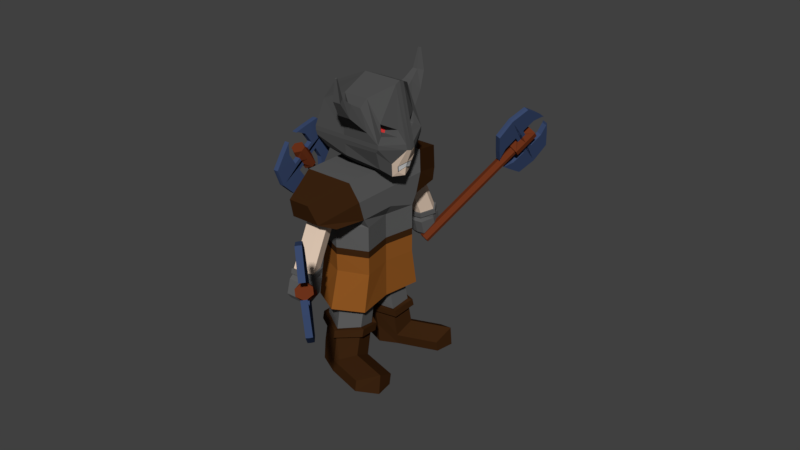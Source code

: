 # Source: barbarian.blend  (saved by Blender 2.79.0; exported with 4.5.12 LTS)
import bpy
from mathutils import Matrix  # noqa: F401  (used for matrix-valued properties, if any)

bpy.ops.wm.read_factory_settings(use_empty=True)
scene = bpy.context.scene
scene.name = 'Scene'

# ---- collections
col_collection_1 = bpy.data.collections.new('Collection 1'); scene.collection.children.link(col_collection_1)
col_collection_12 = bpy.data.collections.new('Collection 12'); scene.collection.children.link(col_collection_12)
col_collection_12.hide_render = True
col_collection_12.hide_viewport = True

# ---- materials (node trees are filled in below, after node groups)
mat_battle_axe_head = bpy.data.materials.new('Battle Axe Head')
mat_battle_axe_head.alpha_threshold = 0.0
mat_battle_axe_head.use_transparent_shadow = False
mat_battle_axe_head.diffuse_color = (0.04294, 0.06842, 0.1523, 1.0)
mat_battle_axe_head.roughness = 0.5
mat_battle_axe_handle = bpy.data.materials.new('Battle Axe Handle')
mat_battle_axe_handle.alpha_threshold = 0.0
mat_battle_axe_handle.use_transparent_shadow = False
mat_battle_axe_handle.diffuse_color = (0.1473, 0.03161, 0.01037, 1.0)
mat_battle_axe_handle.roughness = 0.5
mat_barbarian_armor_color = bpy.data.materials.new('Barbarian Armor Color')
mat_barbarian_armor_color.alpha_threshold = 0.0
mat_barbarian_armor_color.use_transparent_shadow = False
mat_barbarian_armor_color.diffuse_color = (0.1107, 0.1107, 0.1107, 1.0)
mat_barbarian_armor_color.roughness = 0.5
mat_barbarian_leather_color = bpy.data.materials.new('Barbarian Leather Color')
mat_barbarian_leather_color.alpha_threshold = 0.0
mat_barbarian_leather_color.use_transparent_shadow = False
mat_barbarian_leather_color.diffuse_color = (0.281, 0.09481, 0.01677, 1.0)
mat_barbarian_leather_color.roughness = 0.5
mat_skin_color = bpy.data.materials.new('Skin Color')
mat_skin_color.alpha_threshold = 0.0
mat_skin_color.use_transparent_shadow = False
mat_skin_color.diffuse_color = (0.8, 0.6245, 0.4888, 1.0)
mat_skin_color.roughness = 0.5
mat_barbarian_dark_leather_color = bpy.data.materials.new('Barbarian Dark Leather Color')
mat_barbarian_dark_leather_color.alpha_threshold = 0.0
mat_barbarian_dark_leather_color.use_transparent_shadow = False
mat_barbarian_dark_leather_color.diffuse_color = (0.04519, 0.01764, 0.005605, 1.0)
mat_barbarian_dark_leather_color.roughness = 0.5
mat_barbarian_helmet_color = bpy.data.materials.new('Barbarian Helmet Color')
mat_barbarian_helmet_color.alpha_threshold = 0.0
mat_barbarian_helmet_color.use_transparent_shadow = False
mat_barbarian_helmet_color.diffuse_color = (0.08001, 0.08001, 0.08001, 1.0)
mat_barbarian_helmet_color.roughness = 0.5
mat_barbarian_helmet_color.line_color = (0.0, 0.0, 0.0, 1.0)
mat_barbarian_eye_color = bpy.data.materials.new('Barbarian Eye Color')
mat_barbarian_eye_color.alpha_threshold = 0.0
mat_barbarian_eye_color.use_transparent_shadow = False
mat_barbarian_eye_color.diffuse_color = (0.8, 0.04761, 0.04761, 1.0)
mat_barbarian_eye_color.roughness = 0.5
mat_beard_color = bpy.data.materials.new('Beard Color')
mat_beard_color.alpha_threshold = 0.0
mat_beard_color.use_transparent_shadow = False
mat_beard_color.diffuse_color = (0.3506, 0.3506, 0.3506, 1.0)
mat_beard_color.roughness = 0.5
mat_barbarian_mouth_color = bpy.data.materials.new('Barbarian Mouth Color')
mat_barbarian_mouth_color.alpha_threshold = 0.0
mat_barbarian_mouth_color.use_transparent_shadow = False
mat_barbarian_mouth_color.roughness = 0.5
mat_barbarian_lip_color = bpy.data.materials.new('Barbarian Lip Color')
mat_barbarian_lip_color.alpha_threshold = 0.0
mat_barbarian_lip_color.use_transparent_shadow = False
mat_barbarian_lip_color.diffuse_color = (0.01222, 0.01222, 0.01222, 1.0)
mat_barbarian_lip_color.roughness = 0.5

# ---- material node trees

# ---- world
world_world = bpy.data.worlds.new('World'); scene.world = world_world
world_world.color = (0.05088, 0.05088, 0.05088)
world_world.use_sun_shadow = False
world_world.sun_shadow_jitter_overblur = 0.0
world_world.cycles.sampling_method = 'MANUAL'

# ---- meshes
me_cube_006 = bpy.data.meshes.new('Cube.006')
me_cube_006.from_pydata([(1.0, -0.4115, 1.643), (0.4, -1.0, 1.553), (0.4, -2.055, 1.553), (0.4, -1.987, 1.711), (0.4, -1.0, 1.483), (0.4, -2.055, 1.483), (0.4, -4.59, 1.696), (0.4, -0.9086, 1.833), (0.4, -1.194, 1.815), (0.4, -4.954, 1.71), (0.4, -2.529, 1.787), (-1.0, -0.4115, 1.643), (-0.4, -1.0, 1.553), (-0.4, -2.055, 1.553), (-0.4, -1.987, 1.711), (-0.4, -1.0, 1.483), (-0.4, -2.055, 1.483), (-0.4, -4.59, 1.696), (0.0, -1.0, 1.643), (0.0, -1.0, 1.553), (0.0, -2.055, 1.553), (0.0, -1.987, 1.711), (0.0, -1.194, 1.815), (-0.4, -0.9086, 1.833), (-0.4, -1.194, 1.815), (-0.4, -4.954, 1.71), (-0.4, -2.529, 1.787), (0.0, -2.529, 1.787), (0.0, -4.985, 1.71), (0.0, -0.9086, 1.833), (1.0, 0.4115, 1.643), (1.0, 0.0, 1.643), (0.4, 1.0, 1.553), (0.4, 2.055, 1.553), (0.4, 1.987, 1.711), (0.4, 1.0, 1.483), (0.4, 2.055, 1.483), (0.4, 4.59, 1.696), (0.4, 0.9086, 1.833), (0.4, 1.194, 1.815), (0.4, 4.954, 1.71), (0.4, 2.529, 1.787), (-1.0, 0.4115, 1.643), (-1.0, 0.0, 1.643), (-0.4, 1.0, 1.553), (-0.4, 2.055, 1.553), (-0.4, 1.987, 1.711), (-0.4, 1.0, 1.483), (-0.4, 2.055, 1.483), (-0.4, 4.59, 1.696), (0.0, 1.0, 1.643), (0.0, 0.0, 1.643), (0.0, 1.0, 1.553), (0.0, 2.055, 1.553), (0.0, 1.987, 1.711), (0.0, 1.194, 1.815), (-0.4, 0.9086, 1.833), (-0.4, 1.194, 1.815), (-0.4, 4.954, 1.71), (-0.4, 2.529, 1.787), (0.0, 2.529, 1.787), (0.0, 4.985, 1.71), (0.0, 0.9086, 1.833), (1.0, -0.4115, 1.351), (0.4, -1.0, 1.441), (0.4, -2.055, 1.441), (0.4, -1.987, 1.283), (1.0, -0.4115, 1.497), (0.4, -1.0, 1.511), (0.4, -2.055, 1.511), (0.4, -5.028, 1.497), (0.4, -4.59, 1.298), (0.4, -0.9086, 1.161), (0.4, -1.194, 1.179), (0.4, -4.954, 1.284), (0.4, -5.57, 1.497), (0.4, -2.529, 1.207), (-1.0, -0.4115, 1.351), (-0.4, -1.0, 1.441), (-0.4, -2.055, 1.441), (-0.4, -1.987, 1.283), (-1.0, -0.4115, 1.497), (-0.4, -1.0, 1.511), (-0.4, -2.055, 1.511), (-0.4, -5.028, 1.497), (-0.4, -4.59, 1.298), (0.0, -1.0, 1.351), (0.0, -1.0, 1.441), (0.0, -2.055, 1.441), (0.0, -1.987, 1.283), (0.0, -1.194, 1.179), (-0.4, -0.9086, 1.161), (-0.4, -1.194, 1.179), (-0.4, -4.954, 1.284), (-0.4, -5.57, 1.497), (-0.4, -2.529, 1.207), (0.0, -2.529, 1.207), (0.0, -5.602, 1.497), (0.0, -4.985, 1.284), (0.0, -0.9086, 1.161), (1.0, 0.4115, 1.351), (1.0, 0.0, 1.351), (0.4, 1.0, 1.441), (0.4, 2.055, 1.441), (0.4, 1.987, 1.283), (1.0, 0.4115, 1.497), (1.0, 0.0, 1.497), (0.4, 1.0, 1.511), (0.4, 2.055, 1.511), (0.4, 5.028, 1.497), (0.4, 4.59, 1.298), (0.4, 0.9086, 1.161), (0.4, 1.194, 1.179), (0.4, 4.954, 1.284), (0.4, 5.57, 1.497), (0.4, 2.529, 1.207), (-1.0, 0.4115, 1.351), (-1.0, 0.0, 1.351), (-0.4, 1.0, 1.441), (-0.4, 2.055, 1.441), (-0.4, 1.987, 1.283), (-1.0, 0.4115, 1.497), (-1.0, 0.0, 1.497), (-0.4, 1.0, 1.511), (-0.4, 2.055, 1.511), (-0.4, 5.028, 1.497), (-0.4, 4.59, 1.298), (0.0, 1.0, 1.351), (0.6732, 0.0, 0.007447), (0.0, 1.0, 1.441), (0.0, 2.055, 1.441), (0.0, 1.987, 1.283), (0.0, 1.194, 1.179), (-0.4, 0.9086, 1.161), (-0.4, 1.194, 1.179), (-0.4, 4.954, 1.284), (-0.4, 5.57, 1.497), (-0.4, 2.529, 1.207), (0.0, 2.529, 1.207), (0.0, 5.602, 1.497), (0.0, 4.985, 1.284), (0.0, 0.9086, 1.161), (0.6732, 0.0, 1.351), (0.6732, -0.277, 1.351), (0.0, -0.6732, 1.351), (-0.6732, 0.0, 1.351), (-0.6732, -0.277, 1.351), (0.6732, 0.277, 1.351), (0.0, 0.6732, 1.351), (-0.6732, 0.277, 1.351), (0.6732, -0.277, 0.007447), (0.0, 0.0, 0.007447), (0.0, -0.6732, 0.007447), (-0.6732, 0.0, 0.007447), (-0.6732, -0.277, 0.007447), (0.6732, 0.277, 0.007447), (0.0, 0.6732, 0.007447), (-0.6732, 0.277, 0.007447)], [], [(106, 31, 0, 67), (5, 2, 3, 6), (4, 1, 2, 5), (5, 6, 70), (67, 0, 1, 4), (3, 21, 22, 8), (70, 6, 9, 75), (6, 3, 10, 9), (2, 20, 21, 3), (0, 18, 19, 1), (1, 19, 20, 2), (31, 51, 18, 0), (75, 9, 28, 97), (9, 10, 27, 28), (8, 22, 29, 7), (27, 10, 7, 29), (10, 3, 8, 7), (122, 81, 11, 43), (16, 17, 14, 13), (15, 16, 13, 12), (16, 84, 17), (81, 15, 12, 11), (14, 24, 22, 21), (84, 94, 25, 17), (17, 25, 26, 14), (13, 14, 21, 20), (11, 12, 19, 18), (12, 13, 20, 19), (43, 11, 18, 51), (94, 97, 28, 25), (25, 28, 27, 26), (24, 23, 29, 22), (27, 29, 23, 26), (26, 23, 24, 14), (106, 105, 30, 31), (36, 37, 34, 33), (35, 36, 33, 32), (36, 109, 37), (105, 35, 32, 30), (34, 39, 55, 54), (109, 114, 40, 37), (37, 40, 41, 34), (33, 34, 54, 53), (30, 32, 52, 50), (32, 33, 53, 52), (31, 30, 50, 51), (114, 139, 61, 40), (40, 61, 60, 41), (39, 38, 62, 55), (60, 62, 38, 41), (41, 38, 39, 34), (122, 43, 42, 121), (48, 45, 46, 49), (47, 44, 45, 48), (48, 49, 125), (121, 42, 44, 47), (46, 54, 55, 57), (125, 49, 58, 136), (49, 46, 59, 58), (45, 53, 54, 46), (42, 50, 52, 44), (44, 52, 53, 45), (43, 51, 50, 42), (136, 58, 61, 139), (58, 59, 60, 61), (57, 55, 62, 56), (60, 59, 56, 62), (59, 46, 57, 56), (106, 67, 63, 101), (69, 71, 66, 65), (68, 69, 65, 64), (69, 70, 71), (67, 68, 64, 63), (66, 73, 90, 89), (70, 75, 74, 71), (71, 74, 76, 66), (65, 66, 89, 88), (63, 64, 87, 86), (64, 65, 88, 87), (77, 117, 145, 146), (75, 97, 98, 74), (74, 98, 96, 76), (73, 72, 99, 90), (96, 99, 72, 76), (76, 72, 73, 66), (122, 117, 77, 81), (83, 79, 80, 85), (82, 78, 79, 83), (83, 85, 84), (81, 77, 78, 82), (80, 89, 90, 92), (84, 85, 93, 94), (85, 80, 95, 93), (79, 88, 89, 80), (77, 86, 87, 78), (78, 87, 88, 79), (86, 77, 146, 144), (94, 93, 98, 97), (93, 95, 96, 98), (92, 90, 99, 91), (96, 95, 91, 99), (95, 80, 92, 91), (106, 101, 100, 105), (108, 103, 104, 110), (107, 102, 103, 108), (108, 110, 109), (105, 100, 102, 107), (104, 131, 132, 112), (109, 110, 113, 114), (110, 104, 115, 113), (103, 130, 131, 104), (100, 127, 129, 102), (102, 129, 130, 103), (100, 101, 142, 147), (114, 113, 140, 139), (113, 115, 138, 140), (112, 132, 141, 111), (138, 115, 111, 141), (115, 104, 112, 111), (122, 121, 116, 117), (124, 126, 120, 119), (123, 124, 119, 118), (124, 125, 126), (121, 123, 118, 116), (120, 134, 132, 131), (125, 136, 135, 126), (126, 135, 137, 120), (119, 120, 131, 130), (116, 118, 129, 127), (118, 119, 130, 129), (127, 100, 147, 148), (136, 139, 140, 135), (135, 140, 138, 137), (134, 133, 141, 132), (138, 141, 133, 137), (137, 133, 134, 120), (146, 145, 153, 154), (144, 146, 154, 152), (148, 147, 155, 156), (145, 149, 157, 153), (63, 86, 144, 143), (101, 63, 143, 142), (116, 127, 148, 149), (117, 116, 149, 145), (128, 150, 152, 151), (153, 151, 152, 154), (128, 151, 156, 155), (153, 157, 156, 151), (143, 144, 152, 150), (149, 148, 156, 157), (142, 143, 150, 128), (147, 142, 128, 155)])
me_cube_006.polygons.foreach_set('material_index', [1, 0, 0, 0, 1, 0, 0, 0, 0, 1, 0, 1, 0, 0, 0, 0, 0, 1, 0, 0, 0, 1, 0, 0, 0, 0, 1, 0, 1, 0, 0, 0, 0, 0, 1, 0, 0, 0, 1, 0, 0, 0, 0, 1, 0, 1, 0, 0, 0, 0, 0, 1, 0, 0, 0, 1, 0, 0, 0, 0, 1, 0, 1, 0, 0, 0, 0, 0, 1, 0, 0, 0, 1, 0, 0, 0, 0, 1, 0, 1, 0, 0, 0, 0, 0, 1, 0, 0, 0, 1, 0, 0, 0, 0, 1, 0, 1, 0, 0, 0, 0, 0, 1, 0, 0, 0, 1, 0, 0, 0, 0, 1, 0, 1, 0, 0, 0, 0, 0, 1, 0, 0, 0, 1, 0, 0, 0, 0, 1, 0, 1, 0, 0, 0, 0, 0, 1, 1, 1, 1, 1, 1, 1, 1, 1, 1, 1, 1, 1, 1, 1, 1])
me_cube_006.materials.append(mat_battle_axe_head)
me_cube_006.materials.append(mat_battle_axe_handle)
me_cube_006.use_remesh_preserve_volume = False
me_cube_006.use_remesh_preserve_attributes = False
me_cube_006.use_mirror_vertex_groups = False
me_cube_006.update()
me_cube_005 = bpy.data.meshes.new('Cube.005')
me_cube_005.from_pydata([(1.0, -0.4115, 1.643), (0.4, -1.0, 1.553), (0.4, -2.055, 1.553), (0.4, -1.987, 1.711), (0.4, -1.0, 1.483), (0.4, -2.055, 1.483), (0.4, -4.59, 1.696), (0.4, -0.9086, 1.833), (0.4, -1.194, 1.815), (0.4, -4.954, 1.71), (0.4, -2.529, 1.787), (-1.0, -0.4115, 1.643), (-0.4, -1.0, 1.553), (-0.4, -2.055, 1.553), (-0.4, -1.987, 1.711), (-0.4, -1.0, 1.483), (-0.4, -2.055, 1.483), (-0.4, -4.59, 1.696), (0.0, -1.0, 1.643), (0.0, -1.0, 1.553), (0.0, -2.055, 1.553), (0.0, -1.987, 1.711), (0.0, -1.194, 1.815), (-0.4, -0.9086, 1.833), (-0.4, -1.194, 1.815), (-0.4, -4.954, 1.71), (-0.4, -2.529, 1.787), (0.0, -2.529, 1.787), (0.0, -4.985, 1.71), (0.0, -0.9086, 1.833), (1.0, 0.4115, 1.643), (1.0, 0.0, 1.643), (0.4, 1.0, 1.553), (0.4, 2.055, 1.553), (0.4, 1.987, 1.711), (0.4, 1.0, 1.483), (0.4, 2.055, 1.483), (0.4, 4.59, 1.696), (0.4, 0.9086, 1.833), (0.4, 1.194, 1.815), (0.4, 4.954, 1.71), (0.4, 2.529, 1.787), (-1.0, 0.4115, 1.643), (-1.0, 0.0, 1.643), (-0.4, 1.0, 1.553), (-0.4, 2.055, 1.553), (-0.4, 1.987, 1.711), (-0.4, 1.0, 1.483), (-0.4, 2.055, 1.483), (-0.4, 4.59, 1.696), (0.0, 1.0, 1.643), (0.0, 0.0, 1.643), (0.0, 1.0, 1.553), (0.0, 2.055, 1.553), (0.0, 1.987, 1.711), (0.0, 1.194, 1.815), (-0.4, 0.9086, 1.833), (-0.4, 1.194, 1.815), (-0.4, 4.954, 1.71), (-0.4, 2.529, 1.787), (0.0, 2.529, 1.787), (0.0, 4.985, 1.71), (0.0, 0.9086, 1.833), (1.0, -0.4115, 1.351), (0.4, -1.0, 1.441), (0.4, -2.055, 1.441), (0.4, -1.987, 1.283), (1.0, -0.4115, 1.497), (0.4, -1.0, 1.511), (0.4, -2.055, 1.511), (0.4, -5.028, 1.497), (0.4, -4.59, 1.298), (0.4, -0.9086, 1.161), (0.4, -1.194, 1.179), (0.4, -4.954, 1.284), (0.4, -5.57, 1.497), (0.4, -2.529, 1.207), (-1.0, -0.4115, 1.351), (-0.4, -1.0, 1.441), (-0.4, -2.055, 1.441), (-0.4, -1.987, 1.283), (-1.0, -0.4115, 1.497), (-0.4, -1.0, 1.511), (-0.4, -2.055, 1.511), (-0.4, -5.028, 1.497), (-0.4, -4.59, 1.298), (0.0, -1.0, 1.351), (0.0, -1.0, 1.441), (0.0, -2.055, 1.441), (0.0, -1.987, 1.283), (0.0, -1.194, 1.179), (-0.4, -0.9086, 1.161), (-0.4, -1.194, 1.179), (-0.4, -4.954, 1.284), (-0.4, -5.57, 1.497), (-0.4, -2.529, 1.207), (0.0, -2.529, 1.207), (0.0, -5.602, 1.497), (0.0, -4.985, 1.284), (0.0, -0.9086, 1.161), (1.0, 0.4115, 1.351), (1.0, 0.0, 1.351), (0.4, 1.0, 1.441), (0.4, 2.055, 1.441), (0.4, 1.987, 1.283), (1.0, 0.4115, 1.497), (1.0, 0.0, 1.497), (0.4, 1.0, 1.511), (0.4, 2.055, 1.511), (0.4, 5.028, 1.497), (0.4, 4.59, 1.298), (0.4, 0.9086, 1.161), (0.4, 1.194, 1.179), (0.4, 4.954, 1.284), (0.4, 5.57, 1.497), (0.4, 2.529, 1.207), (-1.0, 0.4115, 1.351), (-1.0, 0.0, 1.351), (-0.4, 1.0, 1.441), (-0.4, 2.055, 1.441), (-0.4, 1.987, 1.283), (-1.0, 0.4115, 1.497), (-1.0, 0.0, 1.497), (-0.4, 1.0, 1.511), (-0.4, 2.055, 1.511), (-0.4, 5.028, 1.497), (-0.4, 4.59, 1.298), (0.0, 1.0, 1.351), (0.6732, 0.0, 0.007447), (0.0, 1.0, 1.441), (0.0, 2.055, 1.441), (0.0, 1.987, 1.283), (0.0, 1.194, 1.179), (-0.4, 0.9086, 1.161), (-0.4, 1.194, 1.179), (-0.4, 4.954, 1.284), (-0.4, 5.57, 1.497), (-0.4, 2.529, 1.207), (0.0, 2.529, 1.207), (0.0, 5.602, 1.497), (0.0, 4.985, 1.284), (0.0, 0.9086, 1.161), (0.6732, 0.0, 1.351), (0.6732, -0.277, 1.351), (0.0, -0.6732, 1.351), (-0.6732, 0.0, 1.351), (-0.6732, -0.277, 1.351), (0.6732, 0.277, 1.351), (0.0, 0.6732, 1.351), (-0.6732, 0.277, 1.351), (0.6732, -0.277, 0.007447), (0.0, 0.0, 0.007447), (0.0, -0.6732, 0.007447), (-0.6732, 0.0, 0.007447), (-0.6732, -0.277, 0.007447), (0.6732, 0.277, 0.007447), (0.0, 0.6732, 0.007447), (-0.6732, 0.277, 0.007447), (1.0, 12.16, 1.112), (0.4, 10.85, 1.112), (0.4, 10.38, 1.185), (0.4, 12.24, 1.251), (0.4, 10.04, 1.081), (0.4, 9.568, 1.153), (0.4, 10.9, 1.424), (0.4, 14.14, 1.231), (0.4, 13.8, 1.243), (0.4, 10.9, 1.455), (0.4, 12.88, 1.322), (-1.0, 12.16, 1.112), (-0.4, 10.85, 1.112), (-0.4, 10.38, 1.185), (-0.4, 12.24, 1.251), (-0.4, 10.04, 1.081), (-0.4, 9.568, 1.153), (-0.4, 10.9, 1.424), (0.0, 11.9, 1.152), (0.0, 10.85, 1.112), (0.0, 10.38, 1.185), (0.0, 12.24, 1.251), (0.0, 13.8, 1.243), (-0.4, 14.14, 1.231), (-0.4, 13.8, 1.243), (-0.4, 10.9, 1.455), (-0.4, 12.88, 1.322), (0.0, 12.88, 1.322), (0.0, 10.89, 1.457), (0.0, 14.14, 1.231), (1.0, 12.53, 1.055), (1.0, 12.34, 1.083), (0.4, 11.75, 0.9742), (0.4, 12.22, 0.9014), (0.4, 14.02, 0.9768), (0.4, 10.94, 0.9427), (0.4, 11.41, 0.8699), (0.4, 15.02, 0.7907), (0.4, 14.95, 1.106), (0.4, 14.87, 1.078), (0.4, 15.34, 0.7719), (0.4, 15.14, 0.9735), (-1.0, 12.53, 1.055), (-1.0, 12.34, 1.083), (-0.4, 11.75, 0.9742), (-0.4, 12.22, 0.9014), (-0.4, 14.02, 0.9768), (-0.4, 10.94, 0.9427), (-0.4, 11.41, 0.8699), (-0.4, 15.02, 0.7907), (0.0, 12.79, 1.015), (0.0, 12.34, 1.083), (0.0, 11.75, 0.9742), (0.0, 12.22, 0.9014), (0.0, 14.02, 0.9768), (0.0, 14.87, 1.078), (-0.4, 14.95, 1.106), (-0.4, 14.87, 1.078), (-0.4, 15.34, 0.7719), (-0.4, 15.14, 0.9735), (0.0, 15.14, 0.9735), (0.0, 15.36, 0.7697), (0.0, 14.95, 1.106), (1.0, 8.772, 0.9807), (0.4, 9.55, 1.062), (0.4, 9.077, 1.134), (0.4, 7.283, 1.059), (1.0, 10.47, 1.046), (0.4, 10.36, 1.093), (0.4, 9.889, 1.166), (0.4, 8.396, 1.365), (0.4, 6.285, 1.245), (0.4, 6.348, 0.9298), (0.4, 6.428, 0.9575), (0.4, 5.958, 1.264), (0.4, 8.153, 1.402), (0.4, 6.157, 1.062), (-1.0, 8.772, 0.9807), (-0.4, 9.55, 1.062), (-0.4, 9.077, 1.134), (-0.4, 7.283, 1.059), (-1.0, 10.47, 1.046), (-0.4, 10.36, 1.093), (-0.4, 9.889, 1.166), (-0.4, 8.396, 1.365), (-0.4, 6.285, 1.245), (0.0, 8.508, 1.021), (0.0, 9.55, 1.062), (0.0, 9.077, 1.134), (0.0, 7.283, 1.059), (0.0, 6.428, 0.9575), (-0.4, 6.348, 0.9298), (-0.4, 6.428, 0.9575), (-0.4, 5.958, 1.264), (-0.4, 8.153, 1.402), (-0.4, 6.157, 1.062), (0.0, 6.157, 1.062), (0.0, 8.138, 1.404), (0.0, 5.943, 1.266), (0.0, 6.348, 0.9298), (1.0, 9.141, 0.9239), (1.0, 8.956, 0.9523), (0.4, 10.45, 0.9237), (0.4, 10.92, 0.8509), (0.4, 9.065, 0.785), (1.0, 10.83, 0.9895), (1.0, 10.65, 1.018), (0.4, 11.26, 0.9552), (0.4, 11.73, 0.8824), (0.4, 12.9, 0.6712), (0.4, 10.4, 0.6121), (0.4, 7.163, 0.8045), (0.4, 7.498, 0.7928), (0.4, 10.4, 0.5806), (0.4, 13.15, 0.6337), (0.4, 8.425, 0.7135), (-1.0, 9.141, 0.9239), (-1.0, 8.956, 0.9523), (-0.4, 10.45, 0.9237), (-0.4, 10.92, 0.8509), (-0.4, 9.065, 0.785), (-1.0, 10.83, 0.9895), (-1.0, 10.65, 1.018), (-0.4, 11.26, 0.9552), (-0.4, 11.73, 0.8824), (-0.4, 12.9, 0.6712), (-0.4, 10.4, 0.6121), (0.0, 9.405, 0.8834), (0.6732, -6.606, 0.3499), (0.0, 10.45, 0.9237), (0.0, 10.92, 0.8509), (0.0, 9.065, 0.785), (0.0, 7.498, 0.7928), (-0.4, 7.163, 0.8045), (-0.4, 7.498, 0.7928), (-0.4, 10.4, 0.5806), (-0.4, 13.15, 0.6337), (-0.4, 8.425, 0.7135), (0.0, 8.425, 0.7135), (0.0, 13.16, 0.6315), (0.0, 10.41, 0.5784), (0.0, 7.163, 0.8045), (0.6732, 8.956, 0.9523), (0.6732, 8.832, 0.9714), (0.0, 8.654, 0.9988), (-0.6732, 8.956, 0.9523), (-0.6732, 8.832, 0.9714), (0.6732, 9.08, 0.9332), (0.0, 9.258, 0.9059), (-0.6732, 9.08, 0.9332), (0.6732, -6.73, 0.3691), (0.0, -6.606, 0.3499), (0.0, -6.907, 0.3964), (-0.6732, -6.606, 0.3499), (-0.6732, -6.73, 0.3691), (0.6732, -6.481, 0.3308), (0.0, -6.304, 0.3035), (-0.6732, -6.481, 0.3308), (1.899, -7.985, 0.3752), (2.302, -1.68, 1.491), (10.97, -3.661, 0.8723), (1.899, -3.66, 0.8723), (10.97, -7.985, 0.3752), (10.06, -1.68, 1.491), (2.96, -11.07, -0.01691), (9.675, -11.17, -0.01155), (1.899, -3.54, 1.015), (10.97, -3.54, 1.015), (6.44, -5.365, 0.9606), (6.44, -9.583, 0.4579), (6.44, -1.68, 1.491), (6.439, -12.59, 0.06201), (6.44, -4.176, 1.048), (2.642, -7.499, 1.241), (4.477, -7.861, 1.635), (6.438, -7.861, 1.635), (7.883, -7.861, 1.635), (10.23, -7.499, 1.241), (1.899, -2.61, 1.253), (10.97, -2.61, 1.253), (4.074, -8.791, 1.397), (8.797, -8.791, 1.397), (6.438, -8.791, 1.397), (6.438, -5.115, 1.12), (5.438, -5.242, 1.127), (7.433, -5.242, 1.127), (4.698, -7.055, 1.23), (7.517, -7.647, 1.302), (8.172, -7.055, 1.23), (6.437, -7.647, 1.302), (5.354, -7.647, 1.302), (6.438, -11.65, 0.825), (5.438, -11.78, 0.8316), (7.433, -11.78, 0.8316), (4.698, -13.59, 0.9354), (7.517, -14.18, 1.006), (8.172, -13.59, 0.9354), (6.438, -11.96, 0.7679), (6.437, -14.18, 1.006), (5.354, -14.18, 1.006), (6.438, -11.4, 0.8086), (5.272, -11.55, 0.8163), (7.599, -11.55, 0.8163), (4.41, -13.66, 0.9373), (7.697, -14.35, 1.02), (8.461, -13.66, 0.9373), (6.438, -12.23, 0.7854), (6.437, -14.35, 1.02), (5.174, -14.35, 1.02), (5.272, -12.11, 0.7755), (7.599, -12.11, 0.7755), (4.41, -14.22, 0.8966), (7.697, -14.91, 0.9795), (8.461, -14.22, 0.8966), (6.438, -12.49, 0.7197), (6.437, -14.91, 0.9795), (5.174, -14.91, 0.9795), (5.448, -12.36, 0.7919), (7.422, -12.36, 0.7919), (4.717, -14.15, 0.8945), (7.505, -14.73, 0.9648), (8.154, -13.8, 0.8765), (6.438, -14.2, 0.6083), (6.437, -14.73, 0.9648), (5.366, -14.73, 0.9648), (5.224, -12.65, 0.7277), (7.646, -12.65, 0.7277), (4.327, -14.85, 0.8536), (7.748, -15.56, 0.9399), (8.234, -14.5, 0.8356), (6.438, -14.94, 0.5935), (6.437, -15.56, 0.9399), (5.123, -15.56, 0.9399), (5.224, -14.35, 0.6163), (7.646, -14.35, 0.6163), (4.327, -16.55, 0.7423), (7.748, -17.27, 0.8285), (8.234, -16.2, 0.7243), (6.437, -17.27, 0.8285), (5.123, -17.27, 0.8285), (5.481, -15.06, 0.5998), (7.39, -15.06, 0.5998), (4.773, -16.59, 0.6888), (7.471, -17.36, 0.7671), (8.098, -16.45, 0.6811), (6.437, -16.59, 0.6888), (6.437, -17.36, 0.7671), (5.401, -17.36, 0.7671), (1.899, -12.18, 0.04072), (2.96, -8.702, -0.1394), (6.44, -14.17, 0.1437), (10.97, -12.18, 0.04072), (6.44, -7.555, -0.1988), (9.198, -8.702, -0.1394), (6.44, -13.3, -0.6276), (2.96, -14.45, -0.5682), (9.198, -15.28, -0.6642), (6.439, -19.17, -0.4629), (2.96, -16.81, -0.4458), (9.675, -16.91, -0.4404), (6.448, -15.33, -0.8168), (2.968, -16.48, -0.7573), (9.206, -16.48, -0.7573), (6.447, -20.37, -0.556), (2.968, -18.84, -0.6349), (9.683, -18.95, -0.6295), (16.02, -18.47, -0.3393), (16.03, -20.5, -0.5284), (12.78, -20.73, -0.3617), (15.54, -16.84, -0.5631), (12.79, -21.92, -0.4548), (15.55, -18.04, -0.6562), (10.97, -5.823, 0.6237), (1.899, -5.823, 0.6237), (6.44, -7.474, 0.7093), (6.476, -10.29, -0.4686), (6.476, -9.387, -0.4073), (10.44, -13.82, -0.1778), (10.44, -14.72, -0.2391), (6.476, -16.85, -0.1974), (6.476, -15.99, -0.1336), (2.96, -14.32, -0.2597), (2.96, -13.47, -0.196), (6.439, -15.41, -0.1633), (6.439, -16.24, -0.2291), (9.198, -12.35, -0.4305), (9.198, -11.53, -0.3646), (6.44, -9.954, -0.3779), (6.44, -10.81, -0.4416), (9.675, -14.42, -0.2544), (9.675, -13.57, -0.1906), (2.96, -11.96, -0.3822), (2.96, -11.1, -0.3185), (2.211, -11.69, -0.3957), (2.211, -10.79, -0.3344), (2.211, -14.59, -0.2457), (2.211, -13.69, -0.1843), (9.857, -12.09, -0.4442), (9.857, -11.22, -0.3804), (10.97, -6.439, 0.5529), (6.44, -8.076, 0.6376), (1.899, -6.439, 0.5529), (1.899, 0.2119, -0.04942), (2.302, 11.21, 0.8234), (10.97, 4.537, 0.4477), (1.899, 4.537, 0.4477), (10.97, 0.2119, -0.04942), (10.06, 11.21, 0.8234), (1.899, 0.4381, 0.66), (10.01, 0.4381, 0.66), (1.899, -3.887, 0.1629), (2.302, 4.763, 1.157), (10.01, -3.887, 0.1629), (10.06, 4.763, 1.157), (1.899, -7.195, -0.2174), (2.96, -3.324, -0.4179), (9.675, -3.22, -0.4233), (10.01, -7.195, -0.2174), (1.899, 6.199, 0.5102), (10.97, 1.33, 0.7625), (10.97, 6.199, 0.5102), (1.899, 1.33, 0.7625), (6.44, 6.241, 0.3594), (6.44, 1.81, -0.1322), (6.44, 11.21, 0.8234), (6.44, 4.763, 1.157), (6.439, -1.8, -0.4968), (6.44, -7.195, -0.2174), (6.44, 6.836, 0.4773), (2.642, 10.42, 0.3134), (4.477, 15.27, 0.4365), (6.438, 15.27, 0.4365), (7.883, 15.27, 0.4365), (10.23, 10.42, 0.3134), (1.899, 8.703, 0.6668), (10.97, 3.046, 0.9598), (10.97, 8.703, 0.6668), (1.899, 3.046, 0.9598), (4.074, 12.77, 0.2799), (8.797, 12.77, 0.2799), (6.438, 12.77, 0.2799), (6.438, 8.06, 0.4376), (5.438, 8.187, 0.4311), (7.433, 8.187, 0.4311), (4.698, 10.12, 0.3409), (7.517, 11.19, 0.3256), (8.172, 10.12, 0.3409), (6.437, 11.19, 0.3256), (5.354, 11.19, 0.3256), (6.438, 6.996, -0.1408), (5.438, 7.122, -0.1474), (7.433, 7.122, -0.1474), (4.698, 9.054, -0.2375), (7.517, 10.13, -0.2529), (8.172, 9.054, -0.2375), (6.438, 6.428, -0.1847), (6.437, 10.13, -0.2529), (5.354, 10.13, -0.2529), (6.438, 6.703, -0.129), (5.272, 6.851, -0.1367), (7.599, 6.851, -0.1367), (4.41, 9.104, -0.2418), (7.697, 10.36, -0.2597), (8.461, 9.104, -0.2418), (6.438, 6.74, -0.1972), (6.437, 10.36, -0.2597), (5.174, 10.36, -0.2597), (5.272, 6.576, -0.1923), (7.599, 6.576, -0.1923), (4.41, 8.829, -0.2974), (7.697, 10.08, -0.3153), (8.461, 8.829, -0.2974), (6.438, 6.051, -0.2408), (6.437, 10.08, -0.3153), (5.174, 10.08, -0.3153), (5.448, 6.865, -0.2037), (7.422, 6.865, -0.2037), (4.717, 8.776, -0.2929), (7.505, 9.841, -0.3081), (8.154, 8.429, -0.2749), (6.438, 5.361, -0.4047), (6.437, 9.841, -0.3081), (5.366, 9.841, -0.3081), (5.224, 6.205, -0.2488), (7.646, 6.205, -0.2488), (4.327, 8.549, -0.3582), (7.748, 9.856, -0.3768), (8.234, 8.202, -0.3402), (6.438, 5.463, -0.4631), (6.437, 9.856, -0.3768), (5.123, 9.856, -0.3768), (5.224, 5.515, -0.4127), (7.646, 5.515, -0.4127), (4.327, 7.859, -0.5221), (7.748, 9.166, -0.5407), (8.234, 7.512, -0.5041), (6.437, 9.166, -0.5407), (5.123, 9.166, -0.5407), (5.481, 5.584, -0.4694), (7.39, 5.584, -0.4694), (4.773, 7.234, -0.5454), (7.471, 8.463, -0.5704), (8.098, 7.086, -0.5377), (6.437, 7.234, -0.5454), (6.437, 8.463, -0.5704), (5.401, 8.463, -0.5704), (1.899, -2.211, -0.4756), (2.96, -5.688, -0.2955), (6.44, -0.2229, -0.5786), (10.97, -2.211, -0.4756), (6.44, -6.835, -0.2361), (9.198, -5.688, -0.2955), (6.44, -9.804, -0.8087), (2.96, -8.656, -0.8682), (9.198, -9.491, -0.9642), (6.439, -5.604, -1.166), (2.96, -6.292, -0.9906), (9.675, -6.189, -0.996), (6.448, -11.3, -1.025), (2.968, -10.16, -1.085), (9.206, -10.16, -1.085), (6.447, -6.268, -1.286), (2.968, -7.792, -1.207), (9.683, -7.688, -1.213), (16.02, -4.386, -1.069), (16.03, -5.885, -1.286), (12.78, -3.801, -1.238), (15.54, -7.689, -1.037), (12.79, -4.465, -1.359), (15.55, -8.353, -1.158), (10.97, 2.374, 0.1991), (1.899, 2.374, 0.1991), (10.01, -1.724, 0.4114), (1.899, -1.724, 0.4114), (6.44, 4.026, 0.1136), (6.476, -9.036, -0.5334), (6.476, -8.642, -0.4459), (10.44, -4.211, -0.6753), (10.44, -4.606, -0.7629), (6.476, -3.298, -0.8994), (6.476, -2.86, -0.8136), (2.96, -5.005, -0.7422), (2.96, -4.564, -0.6571), (6.439, -3.433, -0.7839), (6.439, -3.91, -0.8677), (9.198, -7.798, -0.6664), (9.198, -7.32, -0.5825), (6.44, -8.075, -0.4752), (6.44, -8.516, -0.5603), (9.675, -4.901, -0.7476), (9.675, -4.46, -0.6625), (2.96, -7.369, -0.6198), (2.96, -6.927, -0.5347), (2.211, -7.63, -0.6062), (2.211, -7.235, -0.5187), (2.211, -4.733, -0.7563), (2.211, -4.338, -0.6688), (9.857, -8.063, -0.6527), (9.857, -7.625, -0.5667), (10.97, 1.758, 0.1283), (10.01, -2.341, 0.3406), (1.899, -2.341, 0.3406), (6.44, 3.394, 0.04354), (1.899, 1.758, 0.1283), (11.98, 2.502, 1.382), (2.23, 2.916, 1.446), (10.44, 7.633, 2.084), (2.425, 6.64, 1.97), (6.434, 2.345, 1.476), (12.72, 3.842, 1.703), (0.9763, 3.842, 1.703), (6.434, 7.633, 2.084), (6.434, 3.842, 1.703), (12.87, 3.078, 1.225), (12.65, 11.4, 2.033), (3.038, 4.565, 1.246), (0.9442, 9.984, 1.869), (0.2187, 7.076, 1.535), (14.53, 6.741, 1.497), (6.434, 11.4, 2.033), (6.449, 3.249, 1.216), (12.27, 5.259, 1.703), (12.15, 6.29, 1.821), (13.12, 7.633, 1.627), (13.26, 6.895, 1.573), (11.08, 5.958, 1.699), (11.01, 6.551, 1.767), (11.44, 6.96, 1.639), (11.41, 6.609, 1.62), (12.72, 3.464, 1.659), (0.9763, 3.464, 1.659), (6.434, 3.464, 1.659), (14.67, 6.293, 1.445), (0.2187, 6.698, 1.492), (10.96, 4.484, 1.803), (9.77, 6.344, 2.017), (7.618, 6.344, 2.017), (7.618, 4.484, 1.803), (10.24, 3.763, 2.095), (9.503, 5.544, 2.151), (8.169, 5.544, 2.151), (8.169, 3.763, 2.095), (9.764, 4.023, 2.307), (9.315, 5.035, 2.286), (8.5, 5.035, 2.286), (8.5, 4.023, 2.307), (9.22, 5.898, 2.519), (9.099, 6.171, 2.514), (8.88, 6.171, 2.514), (8.88, 5.898, 2.519), (6.434, 3.15, 1.608), (13.29, 3.831, 1.392), (0.5505, 5.831, 1.392), (12.26, 3.245, 1.619), (1.095, 3.15, 1.608), (13.6, 4.348, 1.304), (13.46, 4.062, 1.242), (13.41, 3.918, 1.238), (13.58, 4.26, 1.312), (11.98, 8.315, 1.081), (2.23, 8.933, 1.135), (10.44, 14.79, 1.713), (2.425, 13.8, 1.599), (14.05, 5.744, 1.27), (6.434, 9.504, 1.105), (12.72, 11.65, 1.298), (2.738, 5.237, 1.212), (0.9763, 11.65, 1.298), (12.65, 12.28, 2.021), (6.434, 14.79, 1.713), (0.9442, 10.86, 1.858), (0.2187, 7.748, 1.5), (6.434, 11.65, 1.298), (14.61, 7.283, 1.447), (6.434, 12.28, 2.021), (6.449, 4.649, 1.144), (12.87, 6.219, 1.063), (12.65, 12.75, 1.963), (3.038, 5.909, 1.177), (0.9442, 11.33, 1.8), (0.2187, 8.42, 1.465), (14.53, 8.086, 1.427), (6.434, 12.75, 1.963), (6.449, 6.048, 1.071), (12.27, 11.12, 1.399), (12.15, 12.15, 1.518), (13.12, 9.315, 1.54), (13.26, 8.947, 1.467), (11.08, 10.81, 1.448), (11.01, 11.4, 1.516), (11.44, 9.708, 1.496), (11.41, 9.619, 1.464), (12.72, 11.28, 1.254), (0.9763, 11.28, 1.254), (0.2187, 7.37, 1.457), (6.434, 11.28, 1.254), (14.78, 6.835, 1.395), (14.67, 7.637, 1.375), (0.2187, 8.042, 1.422), (10.96, 12.62, 1.382), (9.77, 14.48, 1.596), (7.618, 14.48, 1.596), (7.618, 12.62, 1.382), (10.24, 16.39, 1.441), (9.503, 16.39, 1.589), (8.169, 16.39, 1.589), (8.169, 16.39, 1.441), (9.764, 18.83, 1.54), (9.315, 18.2, 1.604), (8.5, 18.2, 1.604), (8.5, 18.83, 1.54), (9.22, 20.67, 1.754), (9.099, 20.5, 1.771), (8.88, 20.5, 1.771), (8.88, 20.67, 1.754), (0.4663, 6.503, 1.357), (6.434, 10.78, 1.213), (13.81, 5.274, 1.216), (13.29, 7.936, 1.18), (0.5505, 7.176, 1.322), (12.26, 10.87, 1.223), (1.095, 10.78, 1.213), (13.6, 6.679, 1.183), (13.46, 6.041, 1.139), (13.79, 5.292, 1.218), (14.0, 5.686, 1.263), (13.65, 4.535, 1.131), (13.41, 6.054, 1.127), (13.58, 6.817, 1.18)], [], [(106, 31, 0, 67), (5, 2, 3, 6), (4, 1, 2, 5), (5, 6, 70), (67, 0, 1, 4), (3, 21, 22, 8), (70, 6, 9, 75), (6, 3, 10, 9), (2, 20, 21, 3), (0, 18, 19, 1), (1, 19, 20, 2), (31, 51, 18, 0), (75, 9, 28, 97), (9, 10, 27, 28), (8, 22, 29, 7), (27, 10, 7, 29), (10, 3, 8, 7), (122, 81, 11, 43), (16, 17, 14, 13), (15, 16, 13, 12), (16, 84, 17), (81, 15, 12, 11), (14, 24, 22, 21), (84, 94, 25, 17), (17, 25, 26, 14), (13, 14, 21, 20), (11, 12, 19, 18), (12, 13, 20, 19), (43, 11, 18, 51), (94, 97, 28, 25), (25, 28, 27, 26), (24, 23, 29, 22), (27, 29, 23, 26), (26, 23, 24, 14), (106, 105, 30, 31), (36, 37, 34, 33), (35, 36, 33, 32), (36, 109, 37), (105, 35, 32, 30), (34, 39, 55, 54), (109, 114, 40, 37), (37, 40, 41, 34), (33, 34, 54, 53), (30, 32, 52, 50), (32, 33, 53, 52), (31, 30, 50, 51), (114, 139, 61, 40), (40, 61, 60, 41), (39, 38, 62, 55), (60, 62, 38, 41), (41, 38, 39, 34), (122, 43, 42, 121), (48, 45, 46, 49), (47, 44, 45, 48), (48, 49, 125), (121, 42, 44, 47), (46, 54, 55, 57), (125, 49, 58, 136), (49, 46, 59, 58), (45, 53, 54, 46), (42, 50, 52, 44), (44, 52, 53, 45), (43, 51, 50, 42), (136, 58, 61, 139), (58, 59, 60, 61), (57, 55, 62, 56), (60, 59, 56, 62), (59, 46, 57, 56), (106, 67, 63, 101), (69, 71, 66, 65), (68, 69, 65, 64), (69, 70, 71), (67, 68, 64, 63), (66, 73, 90, 89), (70, 75, 74, 71), (71, 74, 76, 66), (65, 66, 89, 88), (63, 64, 87, 86), (64, 65, 88, 87), (77, 117, 145, 146), (75, 97, 98, 74), (74, 98, 96, 76), (73, 72, 99, 90), (96, 99, 72, 76), (76, 72, 73, 66), (122, 117, 77, 81), (83, 79, 80, 85), (82, 78, 79, 83), (83, 85, 84), (81, 77, 78, 82), (80, 89, 90, 92), (84, 85, 93, 94), (85, 80, 95, 93), (79, 88, 89, 80), (77, 86, 87, 78), (78, 87, 88, 79), (86, 77, 146, 144), (94, 93, 98, 97), (93, 95, 96, 98), (92, 90, 99, 91), (96, 95, 91, 99), (95, 80, 92, 91), (106, 101, 100, 105), (108, 103, 104, 110), (107, 102, 103, 108), (108, 110, 109), (105, 100, 102, 107), (104, 131, 132, 112), (109, 110, 113, 114), (110, 104, 115, 113), (103, 130, 131, 104), (100, 127, 129, 102), (102, 129, 130, 103), (100, 101, 142, 147), (114, 113, 140, 139), (113, 115, 138, 140), (112, 132, 141, 111), (138, 115, 111, 141), (115, 104, 112, 111), (122, 121, 116, 117), (124, 126, 120, 119), (123, 124, 119, 118), (124, 125, 126), (121, 123, 118, 116), (120, 134, 132, 131), (125, 136, 135, 126), (126, 135, 137, 120), (119, 120, 131, 130), (116, 118, 129, 127), (118, 119, 130, 129), (127, 100, 147, 148), (136, 139, 140, 135), (135, 140, 138, 137), (134, 133, 141, 132), (138, 141, 133, 137), (137, 133, 134, 120), (146, 145, 153, 154), (144, 146, 154, 152), (148, 147, 155, 156), (145, 149, 157, 153), (63, 86, 144, 143), (101, 63, 143, 142), (116, 127, 148, 149), (117, 116, 149, 145), (128, 150, 152, 151), (153, 151, 152, 154), (128, 151, 156, 155), (153, 157, 156, 151), (143, 144, 152, 150), (149, 148, 156, 157), (142, 143, 150, 128), (147, 142, 128, 155), (264, 189, 158, 225), (163, 160, 161, 164), (162, 159, 160, 163), (163, 164, 228), (225, 158, 159, 162), (161, 179, 180, 166), (228, 164, 167, 233), (164, 161, 168, 167), (160, 178, 179, 161), (158, 176, 177, 159), (159, 177, 178, 160), (189, 209, 176, 158), (233, 167, 186, 255), (167, 168, 185, 186), (166, 180, 187, 165), (185, 168, 165, 187), (168, 161, 166, 165), (280, 239, 169, 201), (174, 175, 172, 171), (173, 174, 171, 170), (174, 242, 175), (239, 173, 170, 169), (172, 182, 180, 179), (242, 252, 183, 175), (175, 183, 184, 172), (171, 172, 179, 178), (169, 170, 177, 176), (170, 171, 178, 177), (201, 169, 176, 209), (252, 255, 186, 183), (183, 186, 185, 184), (182, 181, 187, 180), (185, 187, 181, 184), (184, 181, 182, 172), (264, 263, 188, 189), (194, 195, 192, 191), (193, 194, 191, 190), (194, 267, 195), (263, 193, 190, 188), (192, 197, 213, 212), (267, 272, 198, 195), (195, 198, 199, 192), (191, 192, 212, 211), (188, 190, 210, 208), (190, 191, 211, 210), (189, 188, 208, 209), (272, 297, 219, 198), (198, 219, 218, 199), (197, 196, 220, 213), (218, 220, 196, 199), (199, 196, 197, 192), (280, 201, 200, 279), (206, 203, 204, 207), (205, 202, 203, 206), (206, 207, 283), (279, 200, 202, 205), (204, 212, 213, 215), (283, 207, 216, 294), (207, 204, 217, 216), (203, 211, 212, 204), (200, 208, 210, 202), (202, 210, 211, 203), (201, 209, 208, 200), (294, 216, 219, 297), (216, 217, 218, 219), (215, 213, 220, 214), (218, 217, 214, 220), (217, 204, 215, 214), (264, 225, 221, 259), (227, 229, 224, 223), (226, 227, 223, 222), (227, 228, 229), (225, 226, 222, 221), (224, 231, 248, 247), (228, 233, 232, 229), (229, 232, 234, 224), (223, 224, 247, 246), (221, 222, 245, 244), (222, 223, 246, 245), (235, 275, 303, 304), (233, 255, 256, 232), (232, 256, 254, 234), (231, 230, 257, 248), (254, 257, 230, 234), (234, 230, 231, 224), (280, 275, 235, 239), (241, 237, 238, 243), (240, 236, 237, 241), (241, 243, 242), (239, 235, 236, 240), (238, 247, 248, 250), (242, 243, 251, 252), (243, 238, 253, 251), (237, 246, 247, 238), (235, 244, 245, 236), (236, 245, 246, 237), (244, 235, 304, 302), (252, 251, 256, 255), (251, 253, 254, 256), (250, 248, 257, 249), (254, 253, 249, 257), (253, 238, 250, 249), (264, 259, 258, 263), (266, 261, 262, 268), (265, 260, 261, 266), (266, 268, 267), (263, 258, 260, 265), (262, 289, 290, 270), (267, 268, 271, 272), (268, 262, 273, 271), (261, 288, 289, 262), (258, 285, 287, 260), (260, 287, 288, 261), (258, 259, 300, 305), (272, 271, 298, 297), (271, 273, 296, 298), (270, 290, 299, 269), (296, 273, 269, 299), (273, 262, 270, 269), (280, 279, 274, 275), (282, 284, 278, 277), (281, 282, 277, 276), (282, 283, 284), (279, 281, 276, 274), (278, 292, 290, 289), (283, 294, 293, 284), (284, 293, 295, 278), (277, 278, 289, 288), (274, 276, 287, 285), (276, 277, 288, 287), (285, 258, 305, 306), (294, 297, 298, 293), (293, 298, 296, 295), (292, 291, 299, 290), (296, 299, 291, 295), (295, 291, 292, 278), (304, 303, 311, 312), (302, 304, 312, 310), (306, 305, 313, 314), (303, 307, 315, 311), (221, 244, 302, 301), (259, 221, 301, 300), (274, 285, 306, 307), (275, 274, 307, 303), (286, 308, 310, 309), (311, 309, 310, 312), (286, 309, 314, 313), (311, 315, 314, 309), (301, 302, 310, 308), (307, 306, 314, 315), (300, 301, 308, 286), (305, 300, 286, 313), (431, 319, 466, 591), (493, 471, 321, 337), (328, 317, 332, 333), (483, 469, 317, 328), (590, 467, 318, 430), (432, 326, 319, 431), (336, 317, 469, 495), (411, 323, 448, 444), (470, 320, 409, 475), (316, 468, 472, 406), (327, 316, 406, 408), (319, 324, 479, 466), (326, 330, 324, 319), (467, 477, 325, 318), (318, 325, 330, 326), (320, 327, 408, 409), (322, 407, 450, 440), (430, 318, 326, 432), (471, 483, 328, 321), (336, 324, 331, 338), (340, 333, 332, 338), (339, 334, 333, 340), (330, 325, 343, 341), (337, 321, 334, 339), (321, 328, 333, 334), (331, 324, 342, 344), (325, 337, 339, 335), (340, 338, 348, 347), (338, 331, 344, 348), (317, 336, 338, 332), (324, 336, 495, 479), (477, 493, 337, 325), (348, 344, 352, 357), (342, 341, 349, 350), (347, 348, 357, 356), (344, 342, 350, 352), (335, 339, 345, 346), (339, 340, 347, 345), (325, 335, 346, 343), (324, 330, 341, 342), (357, 352, 361, 366), (350, 349, 358, 359), (356, 357, 366, 365), (352, 350, 359, 361), (343, 346, 354, 351), (346, 345, 353, 354), (341, 343, 351, 349), (345, 347, 356, 353), (361, 359, 367, 369), (362, 365, 373, 370), (358, 360, 368, 355), (363, 362, 370, 371), (351, 354, 363, 360), (354, 353, 362, 363), (349, 351, 360, 358), (353, 356, 365, 362), (355, 368, 376, 364), (371, 370, 378, 379), (368, 371, 379, 376), (374, 369, 377, 382), (365, 366, 374, 373), (359, 358, 355, 367), (366, 361, 369, 374), (360, 363, 371, 368), (382, 377, 385, 390), (375, 364, 372, 383), (381, 382, 390, 389), (377, 375, 383, 385), (370, 373, 381, 378), (369, 367, 375, 377), (373, 374, 382, 381), (367, 355, 364, 375), (383, 372, 380, 391), (389, 390, 397, 396), (385, 383, 391, 393), (386, 389, 396, 394), (376, 379, 387, 384), (379, 378, 386, 387), (364, 376, 384, 372), (378, 381, 389, 386), (393, 391, 398, 400), (394, 396, 404, 401), (380, 392, 399, 388), (395, 394, 401, 402), (390, 385, 393, 397), (384, 387, 395, 392), (387, 386, 394, 395), (372, 384, 392, 380), (388, 399, 402, 403), (398, 388, 403, 400), (402, 401, 404, 403), (403, 404, 405, 400), (396, 397, 405, 404), (391, 380, 388, 398), (397, 393, 400, 405), (392, 395, 402, 399), (407, 322, 406, 472), (329, 323, 409, 408), (323, 411, 475, 409), (410, 407, 472, 485), (322, 329, 408, 406), (411, 410, 485, 475), (416, 413, 419, 422), (421, 423, 425, 428), (410, 411, 444, 445), (329, 322, 440, 441), (437, 436, 435, 438), (443, 447, 417, 414), (418, 420, 423, 421), (419, 418, 421, 422), (412, 414, 420, 418), (415, 416, 422, 421), (414, 417, 424, 427), (413, 412, 418, 419), (427, 424, 425, 429), (424, 426, 428, 425), (415, 421, 428, 426), (420, 414, 427, 429), (423, 420, 429, 425), (417, 415, 426, 424), (457, 430, 432, 458), (458, 432, 431, 459), (618, 590, 430, 457), (459, 431, 591, 619), (447, 442, 415, 417), (449, 446, 412, 413), (323, 329, 441, 448), (407, 410, 445, 450), (442, 439, 416, 415), (446, 443, 414, 412), (450, 445, 434, 452), (445, 444, 456, 434), (440, 450, 452, 454), (448, 441, 438, 435), (444, 448, 435, 456), (443, 446, 433, 455), (439, 449, 413, 416), (433, 451, 452, 434), (451, 453, 454, 452), (436, 455, 456, 435), (453, 437, 438, 454), (455, 433, 434, 456), (439, 442, 437, 453), (447, 443, 455, 436), (442, 447, 436, 437), (449, 439, 453, 451), (441, 440, 454, 438), (446, 449, 451, 433), (316, 459, 619, 468), (470, 618, 457, 320), (327, 458, 459, 316), (320, 457, 458, 327), (589, 591, 466, 463), (493, 494, 465, 471), (482, 489, 488, 461), (483, 482, 461, 469), (590, 588, 462, 467), (592, 589, 463, 480), (492, 495, 469, 461), (569, 604, 608, 474), (470, 475, 567, 464), (460, 564, 472, 468), (481, 566, 564, 460), (463, 466, 479, 476), (480, 463, 476, 486), (467, 462, 478, 477), (462, 480, 486, 478), (464, 567, 566, 481), (473, 600, 610, 565), (588, 592, 480, 462), (471, 465, 482, 483), (492, 496, 487, 476), (498, 496, 488, 489), (497, 498, 489, 490), (486, 499, 501, 478), (494, 497, 490, 465), (465, 490, 489, 482), (487, 502, 500, 476), (478, 491, 497, 494), (498, 505, 506, 496), (496, 506, 502, 487), (461, 488, 496, 492), (476, 479, 495, 492), (477, 478, 494, 493), (506, 515, 510, 502), (500, 508, 507, 499), (505, 514, 515, 506), (502, 510, 508, 500), (491, 504, 503, 497), (497, 503, 505, 498), (478, 501, 504, 491), (476, 500, 499, 486), (515, 524, 519, 510), (508, 517, 516, 507), (514, 523, 524, 515), (510, 519, 517, 508), (501, 509, 512, 504), (504, 512, 511, 503), (499, 507, 509, 501), (503, 511, 514, 505), (519, 527, 525, 517), (520, 528, 531, 523), (516, 513, 526, 518), (521, 529, 528, 520), (509, 518, 521, 512), (512, 521, 520, 511), (507, 516, 518, 509), (511, 520, 523, 514), (513, 522, 534, 526), (529, 537, 536, 528), (526, 534, 537, 529), (532, 540, 535, 527), (523, 531, 532, 524), (517, 525, 513, 516), (524, 532, 527, 519), (518, 526, 529, 521), (540, 548, 543, 535), (533, 541, 530, 522), (539, 547, 548, 540), (535, 543, 541, 533), (528, 536, 539, 531), (527, 535, 533, 525), (531, 539, 540, 532), (525, 533, 522, 513), (541, 549, 538, 530), (547, 554, 555, 548), (543, 551, 549, 541), (544, 552, 554, 547), (534, 542, 545, 537), (537, 545, 544, 536), (522, 530, 542, 534), (536, 544, 547, 539), (551, 558, 556, 549), (552, 559, 562, 554), (538, 546, 557, 550), (553, 560, 559, 552), (548, 555, 551, 543), (542, 550, 553, 545), (545, 553, 552, 544), (530, 538, 550, 542), (546, 561, 560, 557), (556, 558, 561, 546), (560, 561, 562, 559), (561, 558, 563, 562), (554, 562, 563, 555), (549, 556, 546, 538), (555, 563, 558, 551), (550, 557, 560, 553), (565, 472, 564, 473), (484, 566, 567, 474), (474, 567, 475, 569), (568, 485, 472, 565), (473, 564, 566, 484), (569, 475, 485, 568), (574, 580, 577, 571), (579, 586, 583, 581), (568, 605, 604, 569), (484, 601, 600, 473), (597, 598, 595, 596), (603, 572, 575, 607), (576, 579, 581, 578), (577, 580, 579, 576), (570, 576, 578, 572), (573, 579, 580, 574), (572, 585, 582, 575), (571, 577, 576, 570), (585, 587, 583, 582), (582, 583, 586, 584), (573, 584, 586, 579), (578, 587, 585, 572), (581, 583, 587, 578), (575, 582, 584, 573), (617, 620, 592, 588), (620, 621, 589, 592), (618, 617, 588, 590), (621, 619, 591, 589), (607, 575, 573, 602), (609, 571, 570, 606), (474, 608, 601, 484), (565, 610, 605, 568), (602, 573, 574, 599), (606, 570, 572, 603), (610, 612, 594, 605), (605, 594, 616, 604), (600, 614, 612, 610), (608, 595, 598, 601), (604, 616, 595, 608), (603, 615, 593, 606), (599, 574, 571, 609), (593, 594, 612, 611), (611, 612, 614, 613), (596, 595, 616, 615), (613, 614, 598, 597), (615, 616, 594, 593), (599, 613, 597, 602), (607, 596, 615, 603), (602, 597, 596, 607), (609, 611, 613, 599), (601, 598, 614, 600), (606, 593, 611, 609), (460, 468, 619, 621), (470, 464, 617, 618), (481, 460, 621, 620), (464, 481, 620, 617), (638, 626, 623, 633), (637, 634, 625, 629), (627, 636, 642, 639), (630, 629, 625, 628), (651, 635, 689, 712), (635, 634, 688, 689), (649, 630, 628, 648), (647, 627, 630, 649), (624, 629, 654, 653), (650, 636, 627, 647), (632, 637, 629, 624), (631, 622, 626, 638), (686, 692, 637, 632), (714, 691, 636, 650), (628, 625, 634, 635), (648, 628, 635, 651), (691, 686, 632, 636), (692, 688, 634, 637), (693, 638, 633, 684), (639, 642, 646, 643), (636, 632, 641, 642), (632, 624, 640, 641), (624, 627, 639, 640), (646, 645, 644, 643), (640, 639, 643, 644), (642, 641, 645, 646), (641, 640, 644, 645), (672, 648, 651, 670), (669, 650, 647, 671), (671, 647, 649, 668), (668, 649, 648, 672), (670, 651, 712, 733), (654, 655, 659, 658), (627, 624, 653, 652), (629, 630, 655, 654), (630, 627, 652, 655), (659, 656, 660, 663), (653, 654, 658, 657), (655, 652, 656, 659), (652, 653, 657, 656), (662, 663, 667, 666), (656, 657, 661, 660), (658, 659, 663, 662), (657, 658, 662, 661), (664, 665, 666, 667), (661, 662, 666, 665), (663, 660, 664, 667), (660, 661, 665, 664), (633, 670, 733, 684), (626, 668, 672, 623), (622, 671, 668, 626), (631, 669, 671, 622), (623, 672, 670, 633), (681, 676, 673, 743), (742, 743, 673, 674), (714, 650, 681), (675, 676, 669, 631), (675, 735, 742, 674), (676, 675, 674, 673), (631, 744, 735, 675), (638, 693, 744, 631), (681, 650, 669, 676), (701, 696, 678, 682), (700, 687, 680, 697), (683, 702, 705, 699), (690, 685, 680, 687), (716, 712, 689, 698), (698, 689, 688, 697), (713, 711, 685, 690), (710, 713, 690, 683), (679, 718, 719, 687), (715, 710, 683, 699), (695, 679, 687, 700), (694, 701, 682, 677), (686, 695, 700, 692), (714, 715, 699, 691), (685, 698, 697, 680), (711, 716, 698, 685), (691, 699, 695, 686), (692, 700, 697, 688), (693, 684, 696, 701), (702, 706, 709, 705), (699, 705, 704, 695), (695, 704, 703, 679), (679, 703, 702, 683), (709, 706, 707, 708), (703, 707, 706, 702), (705, 709, 708, 704), (704, 708, 707, 703), (739, 737, 716, 711), (736, 738, 710, 715), (738, 734, 713, 710), (734, 739, 711, 713), (737, 733, 712, 716), (719, 723, 724, 720), (683, 717, 718, 679), (687, 719, 720, 690), (690, 720, 717, 683), (724, 728, 725, 721), (718, 722, 723, 719), (720, 724, 721, 717), (717, 721, 722, 718), (727, 731, 732, 728), (721, 725, 726, 722), (723, 727, 728, 724), (722, 726, 727, 723), (729, 732, 731, 730), (726, 730, 731, 727), (728, 732, 729, 725), (725, 729, 730, 726), (696, 684, 733, 737), (682, 678, 739, 734), (677, 682, 734, 738), (694, 677, 738, 736), (678, 696, 737, 739), (681, 743, 740, 746), (742, 741, 740, 743), (714, 681, 715), (745, 694, 736, 746), (745, 741, 742, 735), (746, 740, 741, 745), (694, 745, 735, 744), (701, 694, 744, 693), (681, 746, 736, 715)])
me_cube_005.polygons.foreach_set('material_index', [1, 0, 0, 0, 1, 0, 0, 0, 0, 1, 0, 1, 0, 0, 0, 0, 0, 1, 0, 0, 0, 1, 0, 0, 0, 0, 1, 0, 1, 0, 0, 0, 0, 0, 1, 0, 0, 0, 1, 0, 0, 0, 0, 1, 0, 1, 0, 0, 0, 0, 0, 1, 0, 0, 0, 1, 0, 0, 0, 0, 1, 0, 1, 0, 0, 0, 0, 0, 1, 0, 0, 0, 1, 0, 0, 0, 0, 1, 0, 1, 0, 0, 0, 0, 0, 1, 0, 0, 0, 1, 0, 0, 0, 0, 1, 0, 1, 0, 0, 0, 0, 0, 1, 0, 0, 0, 1, 0, 0, 0, 0, 1, 0, 1, 0, 0, 0, 0, 0, 1, 0, 0, 0, 1, 0, 0, 0, 0, 1, 0, 1, 0, 0, 0, 0, 0, 1, 1, 1, 1, 1, 1, 1, 1, 1, 1, 1, 1, 1, 1, 1, 1, 1, 0, 0, 0, 1, 0, 0, 0, 0, 1, 0, 1, 0, 0, 0, 0, 0, 1, 0, 0, 0, 1, 0, 0, 0, 0, 1, 0, 1, 0, 0, 0, 0, 0, 1, 0, 0, 0, 1, 0, 0, 0, 0, 1, 0, 1, 0, 0, 0, 0, 0, 1, 0, 0, 0, 1, 0, 0, 0, 0, 1, 0, 1, 0, 0, 0, 0, 0, 1, 0, 0, 0, 1, 0, 0, 0, 0, 1, 0, 1, 0, 0, 0, 0, 0, 1, 0, 0, 0, 1, 0, 0, 0, 0, 1, 0, 1, 0, 0, 0, 0, 0, 1, 0, 0, 0, 1, 0, 0, 0, 0, 1, 0, 1, 0, 0, 0, 0, 0, 1, 0, 0, 0, 1, 0, 0, 0, 0, 1, 0, 1, 0, 0, 0, 0, 0, 1, 1, 1, 1, 1, 1, 1, 1, 1, 1, 1, 1, 1, 1, 1, 1, 2, 2, 5, 2, 2, 2, 2, 2, 3, 3, 3, 2, 2, 2, 2, 3, 2, 2, 2, 5, 5, 5, 5, 5, 5, 5, 5, 5, 5, 5, 2, 2, 4, 4, 4, 4, 5, 5, 5, 5, 2, 2, 2, 2, 4, 4, 4, 4, 2, 2, 2, 2, 2, 2, 2, 2, 2, 2, 2, 2, 2, 2, 2, 2, 2, 2, 2, 2, 2, 2, 2, 2, 2, 2, 2, 2, 2, 2, 2, 2, 2, 2, 2, 2, 2, 2, 2, 2, 2, 2, 2, 2, 2, 2, 2, 2, 3, 3, 3, 3, 3, 3, 5, 5, 2, 2, 5, 5, 2, 2, 5, 5, 5, 5, 5, 5, 5, 5, 5, 5, 5, 5, 5, 5, 5, 5, 2, 2, 5, 5, 5, 5, 5, 5, 5, 2, 5, 5, 5, 5, 5, 5, 2, 2, 2, 2, 5, 2, 3, 3, 3, 3, 2, 2, 5, 2, 2, 2, 2, 2, 3, 3, 3, 2, 2, 2, 2, 3, 2, 2, 2, 5, 5, 5, 5, 5, 5, 5, 5, 5, 5, 5, 2, 2, 4, 4, 4, 4, 5, 5, 5, 5, 2, 2, 2, 2, 4, 4, 4, 4, 2, 2, 2, 2, 2, 2, 2, 2, 2, 2, 2, 2, 2, 2, 2, 2, 2, 2, 2, 2, 2, 2, 2, 2, 2, 2, 2, 2, 2, 2, 2, 2, 2, 2, 2, 2, 2, 2, 2, 2, 2, 2, 2, 2, 2, 2, 2, 2, 3, 3, 3, 3, 3, 3, 5, 5, 2, 2, 5, 5, 2, 2, 5, 5, 5, 5, 5, 5, 5, 5, 5, 5, 5, 5, 5, 5, 5, 5, 2, 2, 5, 5, 5, 5, 5, 5, 5, 2, 5, 5, 5, 5, 5, 5, 2, 2, 2, 2, 5, 2, 3, 3, 3, 3, 6, 6, 6, 6, 6, 6, 6, 6, 6, 6, 6, 6, 6, 6, 6, 6, 6, 6, 6, 6, 6, 6, 6, 7, 6, 6, 6, 6, 6, 6, 6, 6, 6, 6, 6, 6, 6, 6, 6, 6, 6, 6, 6, 6, 6, 6, 6, 6, 6, 6, 6, 6, 6, 10, 9, 4, 4, 10, 10, 4, 6, 4, 6, 6, 6, 6, 6, 6, 6, 6, 6, 6, 6, 6, 6, 6, 6, 6, 6, 6, 6, 6, 6, 6, 6, 7, 6, 6, 6, 6, 6, 6, 6, 6, 6, 6, 6, 6, 6, 6, 6, 6, 6, 6, 6, 6, 6, 6, 6, 6, 6, 6, 6, 6, 6, 10, 9, 4, 4, 10, 10, 4, 6, 4])
me_cube_005.materials.append(mat_battle_axe_head)
me_cube_005.materials.append(mat_battle_axe_handle)
me_cube_005.materials.append(mat_barbarian_armor_color)
me_cube_005.materials.append(mat_barbarian_leather_color)
me_cube_005.materials.append(mat_skin_color)
me_cube_005.materials.append(mat_barbarian_dark_leather_color)
me_cube_005.materials.append(mat_barbarian_helmet_color)
me_cube_005.materials.append(mat_barbarian_eye_color)
me_cube_005.materials.append(mat_beard_color)
me_cube_005.materials.append(mat_barbarian_mouth_color)
me_cube_005.materials.append(mat_barbarian_lip_color)
me_cube_005.use_remesh_preserve_volume = False
me_cube_005.use_remesh_preserve_attributes = False
me_cube_005.use_mirror_vertex_groups = False
me_cube_005.update()
me_cube_004 = bpy.data.meshes.new('Cube.004')
me_cube_004.from_pydata([(1.0, -0.4115, 1.643), (0.4, -1.0, 1.553), (0.4, -2.055, 1.553), (0.4, -1.987, 1.711), (0.4, -1.0, 1.483), (0.4, -2.055, 1.483), (0.4, -4.59, 1.696), (0.4, -0.9086, 1.833), (0.4, -1.194, 1.815), (0.4, -4.954, 1.71), (0.4, -2.529, 1.787), (-1.0, -0.4115, 1.643), (-0.4, -1.0, 1.553), (-0.4, -2.055, 1.553), (-0.4, -1.987, 1.711), (-0.4, -1.0, 1.483), (-0.4, -2.055, 1.483), (-0.4, -4.59, 1.696), (0.0, -1.0, 1.643), (0.0, -1.0, 1.553), (0.0, -2.055, 1.553), (0.0, -1.987, 1.711), (0.0, -1.194, 1.815), (-0.4, -0.9086, 1.833), (-0.4, -1.194, 1.815), (-0.4, -4.954, 1.71), (-0.4, -2.529, 1.787), (0.0, -2.529, 1.787), (0.0, -4.985, 1.71), (0.0, -0.9086, 1.833), (1.0, 0.4115, 1.643), (1.0, 0.0, 1.643), (0.4, 1.0, 1.553), (0.4, 2.055, 1.553), (0.4, 1.987, 1.711), (0.4, 1.0, 1.483), (0.4, 2.055, 1.483), (0.4, 4.59, 1.696), (0.4, 0.9086, 1.833), (0.4, 1.194, 1.815), (0.4, 4.954, 1.71), (0.4, 2.529, 1.787), (-1.0, 0.4115, 1.643), (-1.0, 0.0, 1.643), (-0.4, 1.0, 1.553), (-0.4, 2.055, 1.553), (-0.4, 1.987, 1.711), (-0.4, 1.0, 1.483), (-0.4, 2.055, 1.483), (-0.4, 4.59, 1.696), (0.0, 1.0, 1.643), (0.0, 0.0, 1.643), (0.0, 1.0, 1.553), (0.0, 2.055, 1.553), (0.0, 1.987, 1.711), (0.0, 1.194, 1.815), (-0.4, 0.9086, 1.833), (-0.4, 1.194, 1.815), (-0.4, 4.954, 1.71), (-0.4, 2.529, 1.787), (0.0, 2.529, 1.787), (0.0, 4.985, 1.71), (0.0, 0.9086, 1.833), (1.0, -0.4115, 1.351), (0.4, -1.0, 1.441), (0.4, -2.055, 1.441), (0.4, -1.987, 1.283), (1.0, -0.4115, 1.497), (0.4, -1.0, 1.511), (0.4, -2.055, 1.511), (0.4, -5.028, 1.497), (0.4, -4.59, 1.298), (0.4, -0.9086, 1.161), (0.4, -1.194, 1.179), (0.4, -4.954, 1.284), (0.4, -5.57, 1.497), (0.4, -2.529, 1.207), (-1.0, -0.4115, 1.351), (-0.4, -1.0, 1.441), (-0.4, -2.055, 1.441), (-0.4, -1.987, 1.283), (-1.0, -0.4115, 1.497), (-0.4, -1.0, 1.511), (-0.4, -2.055, 1.511), (-0.4, -5.028, 1.497), (-0.4, -4.59, 1.298), (0.0, -1.0, 1.351), (0.0, -1.0, 1.441), (0.0, -2.055, 1.441), (0.0, -1.987, 1.283), (0.0, -1.194, 1.179), (-0.4, -0.9086, 1.161), (-0.4, -1.194, 1.179), (-0.4, -4.954, 1.284), (-0.4, -5.57, 1.497), (-0.4, -2.529, 1.207), (0.0, -2.529, 1.207), (0.0, -5.602, 1.497), (0.0, -4.985, 1.284), (0.0, -0.9086, 1.161), (1.0, 0.4115, 1.351), (1.0, 0.0, 1.351), (0.4, 1.0, 1.441), (0.4, 2.055, 1.441), (0.4, 1.987, 1.283), (1.0, 0.4115, 1.497), (1.0, 0.0, 1.497), (0.4, 1.0, 1.511), (0.4, 2.055, 1.511), (0.4, 5.028, 1.497), (0.4, 4.59, 1.298), (0.4, 0.9086, 1.161), (0.4, 1.194, 1.179), (0.4, 4.954, 1.284), (0.4, 5.57, 1.497), (0.4, 2.529, 1.207), (-1.0, 0.4115, 1.351), (-1.0, 0.0, 1.351), (-0.4, 1.0, 1.441), (-0.4, 2.055, 1.441), (-0.4, 1.987, 1.283), (-1.0, 0.4115, 1.497), (-1.0, 0.0, 1.497), (-0.4, 1.0, 1.511), (-0.4, 2.055, 1.511), (-0.4, 5.028, 1.497), (-0.4, 4.59, 1.298), (0.0, 1.0, 1.351), (0.6732, 0.0, 0.007447), (0.0, 1.0, 1.441), (0.0, 2.055, 1.441), (0.0, 1.987, 1.283), (0.0, 1.194, 1.179), (-0.4, 0.9086, 1.161), (-0.4, 1.194, 1.179), (-0.4, 4.954, 1.284), (-0.4, 5.57, 1.497), (-0.4, 2.529, 1.207), (0.0, 2.529, 1.207), (0.0, 5.602, 1.497), (0.0, 4.985, 1.284), (0.0, 0.9086, 1.161), (0.6732, 0.0, 1.351), (0.6732, -0.277, 1.351), (0.0, -0.6732, 1.351), (-0.6732, 0.0, 1.351), (-0.6732, -0.277, 1.351), (0.6732, 0.277, 1.351), (0.0, 0.6732, 1.351), (-0.6732, 0.277, 1.351), (0.6732, -0.277, 0.007447), (0.0, 0.0, 0.007447), (0.0, -0.6732, 0.007447), (-0.6732, 0.0, 0.007447), (-0.6732, -0.277, 0.007447), (0.6732, 0.277, 0.007447), (0.0, 0.6732, 0.007447), (-0.6732, 0.277, 0.007447)], [], [(106, 31, 0, 67), (5, 2, 3, 6), (4, 1, 2, 5), (5, 6, 70), (67, 0, 1, 4), (3, 21, 22, 8), (70, 6, 9, 75), (6, 3, 10, 9), (2, 20, 21, 3), (0, 18, 19, 1), (1, 19, 20, 2), (31, 51, 18, 0), (75, 9, 28, 97), (9, 10, 27, 28), (8, 22, 29, 7), (27, 10, 7, 29), (10, 3, 8, 7), (122, 81, 11, 43), (16, 17, 14, 13), (15, 16, 13, 12), (16, 84, 17), (81, 15, 12, 11), (14, 24, 22, 21), (84, 94, 25, 17), (17, 25, 26, 14), (13, 14, 21, 20), (11, 12, 19, 18), (12, 13, 20, 19), (43, 11, 18, 51), (94, 97, 28, 25), (25, 28, 27, 26), (24, 23, 29, 22), (27, 29, 23, 26), (26, 23, 24, 14), (106, 105, 30, 31), (36, 37, 34, 33), (35, 36, 33, 32), (36, 109, 37), (105, 35, 32, 30), (34, 39, 55, 54), (109, 114, 40, 37), (37, 40, 41, 34), (33, 34, 54, 53), (30, 32, 52, 50), (32, 33, 53, 52), (31, 30, 50, 51), (114, 139, 61, 40), (40, 61, 60, 41), (39, 38, 62, 55), (60, 62, 38, 41), (41, 38, 39, 34), (122, 43, 42, 121), (48, 45, 46, 49), (47, 44, 45, 48), (48, 49, 125), (121, 42, 44, 47), (46, 54, 55, 57), (125, 49, 58, 136), (49, 46, 59, 58), (45, 53, 54, 46), (42, 50, 52, 44), (44, 52, 53, 45), (43, 51, 50, 42), (136, 58, 61, 139), (58, 59, 60, 61), (57, 55, 62, 56), (60, 59, 56, 62), (59, 46, 57, 56), (106, 67, 63, 101), (69, 71, 66, 65), (68, 69, 65, 64), (69, 70, 71), (67, 68, 64, 63), (66, 73, 90, 89), (70, 75, 74, 71), (71, 74, 76, 66), (65, 66, 89, 88), (63, 64, 87, 86), (64, 65, 88, 87), (77, 117, 145, 146), (75, 97, 98, 74), (74, 98, 96, 76), (73, 72, 99, 90), (96, 99, 72, 76), (76, 72, 73, 66), (122, 117, 77, 81), (83, 79, 80, 85), (82, 78, 79, 83), (83, 85, 84), (81, 77, 78, 82), (80, 89, 90, 92), (84, 85, 93, 94), (85, 80, 95, 93), (79, 88, 89, 80), (77, 86, 87, 78), (78, 87, 88, 79), (86, 77, 146, 144), (94, 93, 98, 97), (93, 95, 96, 98), (92, 90, 99, 91), (96, 95, 91, 99), (95, 80, 92, 91), (106, 101, 100, 105), (108, 103, 104, 110), (107, 102, 103, 108), (108, 110, 109), (105, 100, 102, 107), (104, 131, 132, 112), (109, 110, 113, 114), (110, 104, 115, 113), (103, 130, 131, 104), (100, 127, 129, 102), (102, 129, 130, 103), (100, 101, 142, 147), (114, 113, 140, 139), (113, 115, 138, 140), (112, 132, 141, 111), (138, 115, 111, 141), (115, 104, 112, 111), (122, 121, 116, 117), (124, 126, 120, 119), (123, 124, 119, 118), (124, 125, 126), (121, 123, 118, 116), (120, 134, 132, 131), (125, 136, 135, 126), (126, 135, 137, 120), (119, 120, 131, 130), (116, 118, 129, 127), (118, 119, 130, 129), (127, 100, 147, 148), (136, 139, 140, 135), (135, 140, 138, 137), (134, 133, 141, 132), (138, 141, 133, 137), (137, 133, 134, 120), (146, 145, 153, 154), (144, 146, 154, 152), (148, 147, 155, 156), (145, 149, 157, 153), (63, 86, 144, 143), (101, 63, 143, 142), (116, 127, 148, 149), (117, 116, 149, 145), (128, 150, 152, 151), (153, 151, 152, 154), (128, 151, 156, 155), (153, 157, 156, 151), (143, 144, 152, 150), (149, 148, 156, 157), (142, 143, 150, 128), (147, 142, 128, 155)])
me_cube_004.polygons.foreach_set('material_index', [1, 0, 0, 0, 1, 0, 0, 0, 0, 1, 0, 1, 0, 0, 0, 0, 0, 1, 0, 0, 0, 1, 0, 0, 0, 0, 1, 0, 1, 0, 0, 0, 0, 0, 1, 0, 0, 0, 1, 0, 0, 0, 0, 1, 0, 1, 0, 0, 0, 0, 0, 1, 0, 0, 0, 1, 0, 0, 0, 0, 1, 0, 1, 0, 0, 0, 0, 0, 1, 0, 0, 0, 1, 0, 0, 0, 0, 1, 0, 1, 0, 0, 0, 0, 0, 1, 0, 0, 0, 1, 0, 0, 0, 0, 1, 0, 1, 0, 0, 0, 0, 0, 1, 0, 0, 0, 1, 0, 0, 0, 0, 1, 0, 1, 0, 0, 0, 0, 0, 1, 0, 0, 0, 1, 0, 0, 0, 0, 1, 0, 1, 0, 0, 0, 0, 0, 1, 1, 1, 1, 1, 1, 1, 1, 1, 1, 1, 1, 1, 1, 1, 1])
me_cube_004.materials.append(mat_battle_axe_head)
me_cube_004.materials.append(mat_battle_axe_handle)
me_cube_004.use_remesh_preserve_volume = False
me_cube_004.use_remesh_preserve_attributes = False
me_cube_004.use_mirror_vertex_groups = False
me_cube_004.update()
me_cube_002 = bpy.data.meshes.new('Cube.002')
me_cube_002.from_pydata([(1.0, -0.4115, 1.643), (0.4, -1.0, 1.553), (0.4, -2.055, 1.553), (0.4, -1.987, 1.711), (0.4, -1.0, 1.483), (0.4, -2.055, 1.483), (0.4, -4.59, 1.696), (0.4, -0.9086, 1.833), (0.4, -1.194, 1.815), (0.4, -4.954, 1.71), (0.4, -2.529, 1.787), (-1.0, -0.4115, 1.643), (-0.4, -1.0, 1.553), (-0.4, -2.055, 1.553), (-0.4, -1.987, 1.711), (-0.4, -1.0, 1.483), (-0.4, -2.055, 1.483), (-0.4, -4.59, 1.696), (0.0, -1.0, 1.643), (0.0, -1.0, 1.553), (0.0, -2.055, 1.553), (0.0, -1.987, 1.711), (0.0, -1.194, 1.815), (-0.4, -0.9086, 1.833), (-0.4, -1.194, 1.815), (-0.4, -4.954, 1.71), (-0.4, -2.529, 1.787), (0.0, -2.529, 1.787), (0.0, -4.985, 1.71), (0.0, -0.9086, 1.833), (1.0, 0.4115, 1.643), (1.0, 0.0, 1.643), (0.4, 1.0, 1.553), (0.4, 2.055, 1.553), (0.4, 1.987, 1.711), (0.4, 1.0, 1.483), (0.4, 2.055, 1.483), (0.4, 4.59, 1.696), (0.4, 0.9086, 1.833), (0.4, 1.194, 1.815), (0.4, 4.954, 1.71), (0.4, 2.529, 1.787), (-1.0, 0.4115, 1.643), (-1.0, 0.0, 1.643), (-0.4, 1.0, 1.553), (-0.4, 2.055, 1.553), (-0.4, 1.987, 1.711), (-0.4, 1.0, 1.483), (-0.4, 2.055, 1.483), (-0.4, 4.59, 1.696), (0.0, 1.0, 1.643), (0.0, 0.0, 1.643), (0.0, 1.0, 1.553), (0.0, 2.055, 1.553), (0.0, 1.987, 1.711), (0.0, 1.194, 1.815), (-0.4, 0.9086, 1.833), (-0.4, 1.194, 1.815), (-0.4, 4.954, 1.71), (-0.4, 2.529, 1.787), (0.0, 2.529, 1.787), (0.0, 4.985, 1.71), (0.0, 0.9086, 1.833), (1.0, -0.4115, 1.351), (0.4, -1.0, 1.441), (0.4, -2.055, 1.441), (0.4, -1.987, 1.283), (1.0, -0.4115, 1.497), (0.4, -1.0, 1.511), (0.4, -2.055, 1.511), (0.4, -5.028, 1.497), (0.4, -4.59, 1.298), (0.4, -0.9086, 1.161), (0.4, -1.194, 1.179), (0.4, -4.954, 1.284), (0.4, -5.57, 1.497), (0.4, -2.529, 1.207), (-1.0, -0.4115, 1.351), (-0.4, -1.0, 1.441), (-0.4, -2.055, 1.441), (-0.4, -1.987, 1.283), (-1.0, -0.4115, 1.497), (-0.4, -1.0, 1.511), (-0.4, -2.055, 1.511), (-0.4, -5.028, 1.497), (-0.4, -4.59, 1.298), (0.0, -1.0, 1.351), (0.0, -1.0, 1.441), (0.0, -2.055, 1.441), (0.0, -1.987, 1.283), (0.0, -1.194, 1.179), (-0.4, -0.9086, 1.161), (-0.4, -1.194, 1.179), (-0.4, -4.954, 1.284), (-0.4, -5.57, 1.497), (-0.4, -2.529, 1.207), (0.0, -2.529, 1.207), (0.0, -5.602, 1.497), (0.0, -4.985, 1.284), (0.0, -0.9086, 1.161), (1.0, 0.4115, 1.351), (1.0, 0.0, 1.351), (0.4, 1.0, 1.441), (0.4, 2.055, 1.441), (0.4, 1.987, 1.283), (1.0, 0.4115, 1.497), (1.0, 0.0, 1.497), (0.4, 1.0, 1.511), (0.4, 2.055, 1.511), (0.4, 5.028, 1.497), (0.4, 4.59, 1.298), (0.4, 0.9086, 1.161), (0.4, 1.194, 1.179), (0.4, 4.954, 1.284), (0.4, 5.57, 1.497), (0.4, 2.529, 1.207), (-1.0, 0.4115, 1.351), (-1.0, 0.0, 1.351), (-0.4, 1.0, 1.441), (-0.4, 2.055, 1.441), (-0.4, 1.987, 1.283), (-1.0, 0.4115, 1.497), (-1.0, 0.0, 1.497), (-0.4, 1.0, 1.511), (-0.4, 2.055, 1.511), (-0.4, 5.028, 1.497), (-0.4, 4.59, 1.298), (0.0, 1.0, 1.351), (0.6732, 0.0, 0.007447), (0.0, 1.0, 1.441), (0.0, 2.055, 1.441), (0.0, 1.987, 1.283), (0.0, 1.194, 1.179), (-0.4, 0.9086, 1.161), (-0.4, 1.194, 1.179), (-0.4, 4.954, 1.284), (-0.4, 5.57, 1.497), (-0.4, 2.529, 1.207), (0.0, 2.529, 1.207), (0.0, 5.602, 1.497), (0.0, 4.985, 1.284), (0.0, 0.9086, 1.161), (0.6732, 0.0, 1.351), (0.6732, -0.277, 1.351), (0.0, -0.6732, 1.351), (-0.6732, 0.0, 1.351), (-0.6732, -0.277, 1.351), (0.6732, 0.277, 1.351), (0.0, 0.6732, 1.351), (-0.6732, 0.277, 1.351), (0.6732, -0.277, 0.007447), (0.0, 0.0, 0.007447), (0.0, -0.6732, 0.007447), (-0.6732, 0.0, 0.007447), (-0.6732, -0.277, 0.007447), (0.6732, 0.277, 0.007447), (0.0, 0.6732, 0.007447), (-0.6732, 0.277, 0.007447)], [], [(106, 31, 0, 67), (5, 2, 3, 6), (4, 1, 2, 5), (5, 6, 70), (67, 0, 1, 4), (3, 21, 22, 8), (70, 6, 9, 75), (6, 3, 10, 9), (2, 20, 21, 3), (0, 18, 19, 1), (1, 19, 20, 2), (31, 51, 18, 0), (75, 9, 28, 97), (9, 10, 27, 28), (8, 22, 29, 7), (27, 10, 7, 29), (10, 3, 8, 7), (122, 81, 11, 43), (16, 17, 14, 13), (15, 16, 13, 12), (16, 84, 17), (81, 15, 12, 11), (14, 24, 22, 21), (84, 94, 25, 17), (17, 25, 26, 14), (13, 14, 21, 20), (11, 12, 19, 18), (12, 13, 20, 19), (43, 11, 18, 51), (94, 97, 28, 25), (25, 28, 27, 26), (24, 23, 29, 22), (27, 29, 23, 26), (26, 23, 24, 14), (106, 105, 30, 31), (36, 37, 34, 33), (35, 36, 33, 32), (36, 109, 37), (105, 35, 32, 30), (34, 39, 55, 54), (109, 114, 40, 37), (37, 40, 41, 34), (33, 34, 54, 53), (30, 32, 52, 50), (32, 33, 53, 52), (31, 30, 50, 51), (114, 139, 61, 40), (40, 61, 60, 41), (39, 38, 62, 55), (60, 62, 38, 41), (41, 38, 39, 34), (122, 43, 42, 121), (48, 45, 46, 49), (47, 44, 45, 48), (48, 49, 125), (121, 42, 44, 47), (46, 54, 55, 57), (125, 49, 58, 136), (49, 46, 59, 58), (45, 53, 54, 46), (42, 50, 52, 44), (44, 52, 53, 45), (43, 51, 50, 42), (136, 58, 61, 139), (58, 59, 60, 61), (57, 55, 62, 56), (60, 59, 56, 62), (59, 46, 57, 56), (106, 67, 63, 101), (69, 71, 66, 65), (68, 69, 65, 64), (69, 70, 71), (67, 68, 64, 63), (66, 73, 90, 89), (70, 75, 74, 71), (71, 74, 76, 66), (65, 66, 89, 88), (63, 64, 87, 86), (64, 65, 88, 87), (77, 117, 145, 146), (75, 97, 98, 74), (74, 98, 96, 76), (73, 72, 99, 90), (96, 99, 72, 76), (76, 72, 73, 66), (122, 117, 77, 81), (83, 79, 80, 85), (82, 78, 79, 83), (83, 85, 84), (81, 77, 78, 82), (80, 89, 90, 92), (84, 85, 93, 94), (85, 80, 95, 93), (79, 88, 89, 80), (77, 86, 87, 78), (78, 87, 88, 79), (86, 77, 146, 144), (94, 93, 98, 97), (93, 95, 96, 98), (92, 90, 99, 91), (96, 95, 91, 99), (95, 80, 92, 91), (106, 101, 100, 105), (108, 103, 104, 110), (107, 102, 103, 108), (108, 110, 109), (105, 100, 102, 107), (104, 131, 132, 112), (109, 110, 113, 114), (110, 104, 115, 113), (103, 130, 131, 104), (100, 127, 129, 102), (102, 129, 130, 103), (100, 101, 142, 147), (114, 113, 140, 139), (113, 115, 138, 140), (112, 132, 141, 111), (138, 115, 111, 141), (115, 104, 112, 111), (122, 121, 116, 117), (124, 126, 120, 119), (123, 124, 119, 118), (124, 125, 126), (121, 123, 118, 116), (120, 134, 132, 131), (125, 136, 135, 126), (126, 135, 137, 120), (119, 120, 131, 130), (116, 118, 129, 127), (118, 119, 130, 129), (127, 100, 147, 148), (136, 139, 140, 135), (135, 140, 138, 137), (134, 133, 141, 132), (138, 141, 133, 137), (137, 133, 134, 120), (146, 145, 153, 154), (144, 146, 154, 152), (148, 147, 155, 156), (145, 149, 157, 153), (63, 86, 144, 143), (101, 63, 143, 142), (116, 127, 148, 149), (117, 116, 149, 145), (128, 150, 152, 151), (153, 151, 152, 154), (128, 151, 156, 155), (153, 157, 156, 151), (143, 144, 152, 150), (149, 148, 156, 157), (142, 143, 150, 128), (147, 142, 128, 155)])
me_cube_002.polygons.foreach_set('material_index', [1, 0, 0, 0, 1, 0, 0, 0, 0, 1, 0, 1, 0, 0, 0, 0, 0, 1, 0, 0, 0, 1, 0, 0, 0, 0, 1, 0, 1, 0, 0, 0, 0, 0, 1, 0, 0, 0, 1, 0, 0, 0, 0, 1, 0, 1, 0, 0, 0, 0, 0, 1, 0, 0, 0, 1, 0, 0, 0, 0, 1, 0, 1, 0, 0, 0, 0, 0, 1, 0, 0, 0, 1, 0, 0, 0, 0, 1, 0, 1, 0, 0, 0, 0, 0, 1, 0, 0, 0, 1, 0, 0, 0, 0, 1, 0, 1, 0, 0, 0, 0, 0, 1, 0, 0, 0, 1, 0, 0, 0, 0, 1, 0, 1, 0, 0, 0, 0, 0, 1, 0, 0, 0, 1, 0, 0, 0, 0, 1, 0, 1, 0, 0, 0, 0, 0, 1, 1, 1, 1, 1, 1, 1, 1, 1, 1, 1, 1, 1, 1, 1, 1])
me_cube_002.materials.append(mat_battle_axe_head)
me_cube_002.materials.append(mat_battle_axe_handle)
me_cube_002.use_remesh_preserve_volume = False
me_cube_002.use_remesh_preserve_attributes = False
me_cube_002.use_mirror_vertex_groups = False
me_cube_002.update()

# ---- objects
ob_cube_006 = bpy.data.objects.new('Cube.006', me_cube_006)
ob_cube_005 = bpy.data.objects.new('Cube.005', me_cube_005)
ob_cube_004 = bpy.data.objects.new('Cube.004', me_cube_004)
ob_cube_002 = bpy.data.objects.new('Cube.002', me_cube_002)

# ---- transforms, parenting, visibility, modifiers, constraints
ob_cube_006.location = (0.1857, 1.939, 2.745)
ob_cube_006.rotation_euler = (-0.8952, 0.2634, -0.1878)
ob_cube_006.scale = (0.1843, 0.1843, 2.389)
ob_cube_006.lineart.crease_threshold = 0.0
ob_cube_005.location = (-1.035, 0.7085, 3.125)
ob_cube_005.rotation_euler = (0.5912, -0.0, 0.0)
ob_cube_005.scale = (0.1609, 0.1609, 2.085)
ob_cube_005.lineart.crease_threshold = 0.0
ob_cube_004.location = (-0.09298, -1.874, 2.745)
ob_cube_004.rotation_euler = (1.027, -0.08955, 0.7912)
ob_cube_004.scale = (0.1843, 0.1843, 2.389)
ob_cube_004.lineart.crease_threshold = 0.0
ob_cube_002.location = (0.0, 0.0, 0.0)
ob_cube_002.scale = (0.24, 0.24, 3.11)
ob_cube_002.lineart.crease_threshold = 0.0

# ---- collection membership
col_collection_1.objects.link(ob_cube_006)
col_collection_1.objects.link(ob_cube_005)
col_collection_1.objects.link(ob_cube_004)
col_collection_12.objects.link(ob_cube_002)

# ---- scene / render settings (as saved in the file)
scene.frame_start = 1; scene.frame_end = 250; scene.frame_set(1)
scene.render.engine = 'BLENDER_EEVEE_NEXT'
scene.render.resolution_percentage = 50
scene.render.dither_intensity = 0.0
scene.cycles.use_denoising = False
scene.cycles.samples = 128
scene.cycles.sampling_pattern = 'TABULATED_SOBOL'
scene.cycles.use_adaptive_sampling = False
scene.cycles.use_light_tree = False
scene.cycles.blur_glossy = 0.0
scene.cycles.sample_clamp_indirect = 0.0
scene.view_settings.view_transform = 'Standard'
bpy.context.view_layer.update()

# ---- added for rendering (the .blend has no active camera and no usable light): camera, sun
cam_auto = bpy.data.cameras.new('AutoCamera')
cam_auto.lens = 50.0
cam_auto.sensor_width = 36.0
cam_auto.clip_end = 1000.0
ob_auto_camera = bpy.data.objects.new('AutoCamera', cam_auto)
scene.collection.objects.link(ob_auto_camera)
ob_auto_camera.location = (15.8208, -17.7723, 16.0102)
ob_auto_camera.rotation_euler = (1.09748, -7.21219e-08, 0.694738)
scene.camera = ob_auto_camera
light_auto_sun = bpy.data.lights.new('AutoSun', 'SUN')
light_auto_sun.energy = 3.0
light_auto_sun.angle = 0.0523599
ob_auto_sun = bpy.data.objects.new('AutoSun', light_auto_sun)
scene.collection.objects.link(ob_auto_sun)
ob_auto_sun.rotation_euler = (0.872665, 0.174533, 0.523599)
bpy.context.view_layer.update()
